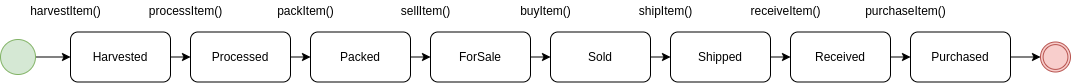

The diagram above was exported from draw.io. Its source (the exported page's mxGraphModel, read from the mxfile embedded in the PNG):
<mxGraphModel dx="1240" dy="1736" grid="1" gridSize="10" guides="1" tooltips="1" connect="1" arrows="1" fold="1" page="1" pageScale="1" pageWidth="850" pageHeight="1100" math="0" shadow="0">
  <root>
    <mxCell id="0" />
    <mxCell id="1" parent="0" />
    <mxCell id="2" value="" style="shape=mxgraph.bpmn.shape;html=1;verticalLabelPosition=bottom;labelBackgroundColor=#ffffff;verticalAlign=top;align=center;perimeter=ellipsePerimeter;outlineConnect=0;outline=throwing;symbol=general;fillColor=#f8cecc;strokeColor=#b85450;" vertex="1" parent="1">
      <mxGeometry x="1120" y="-137.5" width="30" height="30" as="geometry" />
    </mxCell>
    <mxCell id="3" style="edgeStyle=orthogonalEdgeStyle;rounded=0;orthogonalLoop=1;jettySize=auto;html=1;exitX=1;exitY=0.5;exitDx=0;exitDy=0;entryX=0;entryY=0.5;entryDx=0;entryDy=0;" edge="1" source="4" target="8" parent="1">
      <mxGeometry relative="1" as="geometry" />
    </mxCell>
    <mxCell id="4" value="Harvested" style="shape=ext;rounded=1;html=1;whiteSpace=wrap;rotation=0;" vertex="1" parent="1">
      <mxGeometry x="150" y="-147.5" width="100" height="50" as="geometry" />
    </mxCell>
    <mxCell id="5" style="edgeStyle=orthogonalEdgeStyle;rounded=0;orthogonalLoop=1;jettySize=auto;html=1;exitX=0.5;exitY=0;exitDx=0;exitDy=0;entryX=0;entryY=0.5;entryDx=0;entryDy=0;" edge="1" source="6" target="4" parent="1">
      <mxGeometry relative="1" as="geometry" />
    </mxCell>
    <mxCell id="6" value="" style="shape=mxgraph.bpmn.shape;html=1;verticalLabelPosition=bottom;labelBackgroundColor=#ffffff;verticalAlign=top;align=center;perimeter=ellipsePerimeter;outlineConnect=0;outline=standard;symbol=general;fillColor=#d5e8d4;strokeColor=#82b366;rotation=90;" vertex="1" parent="1">
      <mxGeometry x="80" y="-140" width="35" height="35" as="geometry" />
    </mxCell>
    <mxCell id="7" style="edgeStyle=orthogonalEdgeStyle;rounded=0;orthogonalLoop=1;jettySize=auto;html=1;exitX=1;exitY=0.5;exitDx=0;exitDy=0;entryX=0;entryY=0.5;entryDx=0;entryDy=0;" edge="1" source="8" target="10" parent="1">
      <mxGeometry relative="1" as="geometry" />
    </mxCell>
    <mxCell id="8" value="Processed" style="shape=ext;rounded=1;html=1;whiteSpace=wrap;rotation=0;" vertex="1" parent="1">
      <mxGeometry x="270" y="-147.5" width="100" height="50" as="geometry" />
    </mxCell>
    <mxCell id="9" style="edgeStyle=orthogonalEdgeStyle;rounded=0;orthogonalLoop=1;jettySize=auto;html=1;exitX=1;exitY=0.5;exitDx=0;exitDy=0;entryX=0;entryY=0.5;entryDx=0;entryDy=0;" edge="1" source="10" target="12" parent="1">
      <mxGeometry relative="1" as="geometry" />
    </mxCell>
    <mxCell id="10" value="Packed" style="shape=ext;rounded=1;html=1;whiteSpace=wrap;rotation=0;" vertex="1" parent="1">
      <mxGeometry x="390" y="-147.5" width="100" height="50" as="geometry" />
    </mxCell>
    <mxCell id="11" style="edgeStyle=orthogonalEdgeStyle;rounded=0;orthogonalLoop=1;jettySize=auto;html=1;exitX=1;exitY=0.5;exitDx=0;exitDy=0;entryX=0;entryY=0.5;entryDx=0;entryDy=0;" edge="1" source="12" target="14" parent="1">
      <mxGeometry relative="1" as="geometry" />
    </mxCell>
    <mxCell id="12" value="ForSale" style="shape=ext;rounded=1;html=1;whiteSpace=wrap;rotation=0;" vertex="1" parent="1">
      <mxGeometry x="510" y="-147.5" width="100" height="50" as="geometry" />
    </mxCell>
    <mxCell id="13" style="edgeStyle=orthogonalEdgeStyle;rounded=0;orthogonalLoop=1;jettySize=auto;html=1;exitX=1;exitY=0.5;exitDx=0;exitDy=0;entryX=0;entryY=0.5;entryDx=0;entryDy=0;" edge="1" source="14" target="16" parent="1">
      <mxGeometry relative="1" as="geometry" />
    </mxCell>
    <mxCell id="14" value="Sold" style="shape=ext;rounded=1;html=1;whiteSpace=wrap;rotation=0;" vertex="1" parent="1">
      <mxGeometry x="630" y="-147.5" width="100" height="50" as="geometry" />
    </mxCell>
    <mxCell id="15" style="edgeStyle=orthogonalEdgeStyle;rounded=0;orthogonalLoop=1;jettySize=auto;html=1;exitX=1;exitY=0.5;exitDx=0;exitDy=0;entryX=0;entryY=0.5;entryDx=0;entryDy=0;" edge="1" source="16" target="18" parent="1">
      <mxGeometry relative="1" as="geometry" />
    </mxCell>
    <mxCell id="16" value="Shipped" style="shape=ext;rounded=1;html=1;whiteSpace=wrap;rotation=0;" vertex="1" parent="1">
      <mxGeometry x="750" y="-147.5" width="100" height="50" as="geometry" />
    </mxCell>
    <mxCell id="17" style="edgeStyle=orthogonalEdgeStyle;rounded=0;orthogonalLoop=1;jettySize=auto;html=1;exitX=1;exitY=0.5;exitDx=0;exitDy=0;entryX=0;entryY=0.5;entryDx=0;entryDy=0;" edge="1" source="18" target="20" parent="1">
      <mxGeometry relative="1" as="geometry" />
    </mxCell>
    <mxCell id="18" value="Received" style="shape=ext;rounded=1;html=1;whiteSpace=wrap;rotation=0;" vertex="1" parent="1">
      <mxGeometry x="870" y="-147.5" width="100" height="50" as="geometry" />
    </mxCell>
    <mxCell id="19" style="edgeStyle=orthogonalEdgeStyle;rounded=0;orthogonalLoop=1;jettySize=auto;html=1;exitX=1;exitY=0.5;exitDx=0;exitDy=0;entryX=0;entryY=0.5;entryDx=0;entryDy=0;" edge="1" source="20" target="2" parent="1">
      <mxGeometry relative="1" as="geometry" />
    </mxCell>
    <mxCell id="20" value="Purchased" style="shape=ext;rounded=1;html=1;whiteSpace=wrap;rotation=0;" vertex="1" parent="1">
      <mxGeometry x="990" y="-147.5" width="100" height="50" as="geometry" />
    </mxCell>
    <mxCell id="21" value="harvestItem()" style="text;html=1;align=center;verticalAlign=middle;resizable=0;points=[];autosize=1;" vertex="1" parent="1">
      <mxGeometry x="100" y="-179" width="90" height="20" as="geometry" />
    </mxCell>
    <mxCell id="22" value="processItem()" style="text;html=1;align=center;verticalAlign=middle;resizable=0;points=[];autosize=1;" vertex="1" parent="1">
      <mxGeometry x="220" y="-179" width="90" height="20" as="geometry" />
    </mxCell>
    <mxCell id="23" value="packItem()" style="text;html=1;align=center;verticalAlign=middle;resizable=0;points=[];autosize=1;" vertex="1" parent="1">
      <mxGeometry x="350" y="-179" width="70" height="20" as="geometry" />
    </mxCell>
    <mxCell id="24" value="sellItem()" style="text;html=1;align=center;verticalAlign=middle;resizable=0;points=[];autosize=1;" vertex="1" parent="1">
      <mxGeometry x="475" y="-179" width="60" height="20" as="geometry" />
    </mxCell>
    <mxCell id="25" value="buyItem()" style="text;html=1;align=center;verticalAlign=middle;resizable=0;points=[];autosize=1;" vertex="1" parent="1">
      <mxGeometry x="590" y="-179" width="70" height="20" as="geometry" />
    </mxCell>
    <mxCell id="26" value="shipItem()" style="text;html=1;align=center;verticalAlign=middle;resizable=0;points=[];autosize=1;" vertex="1" parent="1">
      <mxGeometry x="710" y="-179" width="70" height="20" as="geometry" />
    </mxCell>
    <mxCell id="27" value="receiveItem()" style="text;html=1;align=center;verticalAlign=middle;resizable=0;points=[];autosize=1;" vertex="1" parent="1">
      <mxGeometry x="820" y="-179" width="90" height="20" as="geometry" />
    </mxCell>
    <mxCell id="28" value="purchaseItem()" style="text;html=1;align=center;verticalAlign=middle;resizable=0;points=[];autosize=1;" vertex="1" parent="1">
      <mxGeometry x="935" y="-179" width="100" height="20" as="geometry" />
    </mxCell>
  </root>
</mxGraphModel>